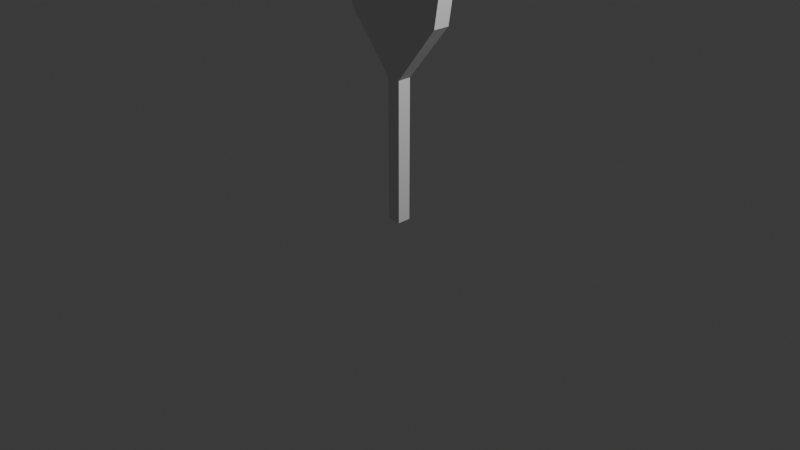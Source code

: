 # Source: leaf.blend  (saved by Blender 4.5.90; exported with 4.5.12 LTS)
import bpy
from mathutils import Matrix  # noqa: F401  (used for matrix-valued properties, if any)

bpy.ops.wm.read_factory_settings(use_empty=True)
scene = bpy.context.scene
scene.name = 'Scene'

# ---- collections
col_collection = bpy.data.collections.new('Collection'); scene.collection.children.link(col_collection)

# ---- world
world_world = bpy.data.worlds.new('World'); scene.world = world_world
world_world.use_nodes = True; world_world.node_tree.nodes.clear()
_N = world_world.node_tree.nodes; _L = world_world.node_tree.links
n0 = _N.new('ShaderNodeOutputWorld'); n0.name = 'World Output'; n0.location = (200, 100)
n1 = _N.new('ShaderNodeBackground'); n1.name = 'Background'; n1.location = (-200, 100)
n1.inputs[0].default_value = (0.05088, 0.05088, 0.05088, 1.0)
_L.new(n1.outputs[0], n0.inputs[0])
n0.is_active_output = True
world_world.color = (0.05088, 0.05088, 0.05088)
world_world.sun_shadow_jitter_overblur = 0.0

# ---- cameras
cam_camera = bpy.data.cameras.new('Camera')
cam_camera.clip_end = 100.0
cam_camera.ortho_scale = 7.314

# ---- lights
light_light = bpy.data.lights.new('Light', 'POINT')
light_light.energy = 1000.0
light_light.shadow_soft_size = 0.1

# ---- meshes
me_cube_001 = bpy.data.meshes.new('Cube.001')
me_cube_001.from_pydata([(-0.07239, -0.07261, -1.0), (0.0, 2.839e-10, 2.892), (-0.07239, 0.07261, -1.0), (0.07239, -0.07261, -1.0), (0.07239, 0.07261, -1.0), (-0.07239, -0.07261, -0.5), (-0.07239, -0.07261, 0.0), (-0.07239, -0.07261, 0.5), (-0.07239, 0.07261, 0.5), (-0.07239, 0.07261, 0.0), (-0.07239, 0.07261, -0.5), (0.07239, 0.07261, 0.5), (0.07239, 0.07261, 0.0), (0.07239, 0.07261, -0.5), (0.07239, -0.07261, 0.5), (0.07239, -0.07261, 0.0), (0.07239, -0.07261, -0.5), (-0.5518, -0.0906, 1.098), (-0.6498, -0.0906, 1.696), (-0.4691, -0.0906, 2.294), (-0.4691, 0.0906, 2.294), (-0.6498, 0.0906, 1.696), (-0.5518, 0.0906, 1.098), (0.4691, 0.0906, 2.294), (0.6498, 0.0906, 1.696), (0.5518, 0.0906, 1.098), (0.4691, -0.0906, 2.294), (0.6498, -0.0906, 1.696), (0.5518, -0.0906, 1.098)], [], [(19, 1, 20), (20, 1, 23), (23, 1, 26), (26, 1, 19), (2, 4, 3, 0), (3, 16, 5, 0), (16, 15, 6, 5), (15, 14, 7, 6), (4, 13, 16, 3), (13, 12, 15, 16), (12, 11, 14, 15), (2, 10, 13, 4), (10, 9, 12, 13), (9, 8, 11, 12), (0, 5, 10, 2), (5, 6, 9, 10), (6, 7, 8, 9), (14, 28, 17, 7), (28, 27, 18, 17), (27, 26, 19, 18), (11, 25, 28, 14), (25, 24, 27, 28), (24, 23, 26, 27), (8, 22, 25, 11), (22, 21, 24, 25), (21, 20, 23, 24), (7, 17, 22, 8), (17, 18, 21, 22), (18, 19, 20, 21)])
_uv = me_cube_001.uv_layers.new(name='UVMap')
_uv.uv.foreach_set('vector', [0.6094, 0.0, 0.625, 0.25, 0.6094, 0.25, 0.6094, 0.25, 0.625, 0.5, 0.6094, 0.5, 0.6094, 0.5, 0.625, 0.75, 0.6094, 0.75, 0.6094, 0.75, 0.625, 1.0, 0.6094, 1.0, 0.125, 0.5, 0.375, 0.5, 0.375, 0.75, 0.125, 0.75, 0.375, 0.75, 0.4375, 0.75, 0.4375, 1.0, 0.375, 1.0, 0.4375, 0.75, 0.5, 0.75, 0.5, 1.0, 0.4375, 1.0, 0.5, 0.75, 0.5625, 0.75, 0.5625, 1.0, 0.5, 1.0, 0.375, 0.5, 0.4375, 0.5, 0.4375, 0.75, 0.375, 0.75, 0.4375, 0.5, 0.5, 0.5, 0.5, 0.75, 0.4375, 0.75, 0.5, 0.5, 0.5625, 0.5, 0.5625, 0.75, 0.5, 0.75, 0.375, 0.25, 0.4375, 0.25, 0.4375, 0.5, 0.375, 0.5, 0.4375, 0.25, 0.5, 0.25, 0.5, 0.5, 0.4375, 0.5, 0.5, 0.25, 0.5625, 0.25, 0.5625, 0.5, 0.5, 0.5, 0.375, 0.0, 0.4375, 0.0, 0.4375, 0.25, 0.375, 0.25, 0.4375, 0.0, 0.5, 0.0, 0.5, 0.25, 0.4375, 0.25, 0.5, 0.0, 0.5625, 0.0, 0.5625, 0.25, 0.5, 0.25, 0.5625, 0.75, 0.5781, 0.75, 0.5781, 1.0, 0.5625, 1.0, 0.5781, 0.75, 0.5938, 0.75, 0.5938, 1.0, 0.5781, 1.0, 0.5938, 0.75, 0.6094, 0.75, 0.6094, 1.0, 0.5938, 1.0, 0.5625, 0.5, 0.5781, 0.5, 0.5781, 0.75, 0.5625, 0.75, 0.5781, 0.5, 0.5938, 0.5, 0.5938, 0.75, 0.5781, 0.75, 0.5938, 0.5, 0.6094, 0.5, 0.6094, 0.75, 0.5938, 0.75, 0.5625, 0.25, 0.5781, 0.25, 0.5781, 0.5, 0.5625, 0.5, 0.5781, 0.25, 0.5938, 0.25, 0.5938, 0.5, 0.5781, 0.5, 0.5938, 0.25, 0.6094, 0.25, 0.6094, 0.5, 0.5938, 0.5, 0.5625, 0.0, 0.5781, 0.0, 0.5781, 0.25, 0.5625, 0.25, 0.5781, 0.0, 0.5938, 0.0, 0.5938, 0.25, 0.5781, 0.25, 0.5938, 0.0, 0.6094, 0.0, 0.6094, 0.25, 0.5938, 0.25])
me_cube_001.update()

# ---- objects
ob_light = bpy.data.objects.new('Light', light_light)
ob_camera = bpy.data.objects.new('Camera', cam_camera)
ob_cube = bpy.data.objects.new('Cube', me_cube_001)

# ---- transforms, parenting, visibility, modifiers, constraints
ob_light.location = (4.076, 1.005, 5.904)
ob_light.rotation_euler = (0.6503, 0.05522, 1.866)
ob_light.lock_rotations_4d = False
ob_light.empty_display_type = 'ARROWS'
ob_light.color = (0.0, 0.0, 0.0, 0.0)
ob_light.lineart.crease_threshold = 0.0
ob_camera.location = (7.359, -6.926, 4.958)
ob_camera.rotation_euler = (1.109, 0.0, 0.8149)
ob_camera.lock_rotations_4d = False
ob_camera.empty_display_type = 'ARROWS'
ob_camera.color = (0.0, 0.0, 0.0, 0.0)
ob_camera.display_type = 'WIRE'
ob_camera.lineart.crease_threshold = 0.0
ob_cube.location = (0.0, 0.0, 1.0)

# ---- collection membership
col_collection.objects.link(ob_light)
col_collection.objects.link(ob_camera)
col_collection.objects.link(ob_cube)

# ---- scene / render settings (as saved in the file)
scene.camera = ob_camera
scene.frame_start = 1; scene.frame_end = 250; scene.frame_set(1)
scene.render.engine = 'BLENDER_EEVEE_NEXT'
bpy.context.view_layer.update()
